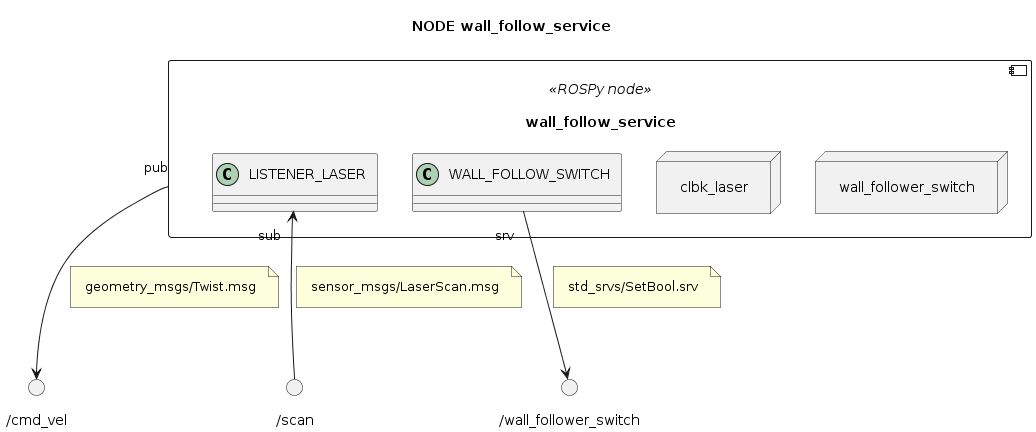

The diagram above was rendered by PlantUML. Its source (embedded in the PNG):
@startuml

''' INFOS
title NODE wall_follow_service
skinparam Padding 8
allow_mixing


''' COMPONENTS
component "wall_follow_service" <<ROSPy node>> as NODE_WALL_FOLLOW {
	node "wall_follower_switch" as WALL_FOLLOW_SWITCH
	node "clbk_laser" as LISTENER_LASER
}

() "/cmd_vel" as TOPIC_VEL
NODE_WALL_FOLLOW "pub" --> TOPIC_VEL
note on link: geometry_msgs/Twist.msg

() "/scan" as TOPIC_LASER
NODE_WALL_FOLLOW.LISTENER_LASER "sub" <-- TOPIC_LASER
note on link: sensor_msgs/LaserScan.msg

() "/wall_follower_switch" as SRV_WALL_SWITCH
NODE_WALL_FOLLOW.WALL_FOLLOW_SWITCH "srv" --> SRV_WALL_SWITCH
note on link: std_srvs/SetBool.srv

@enduml